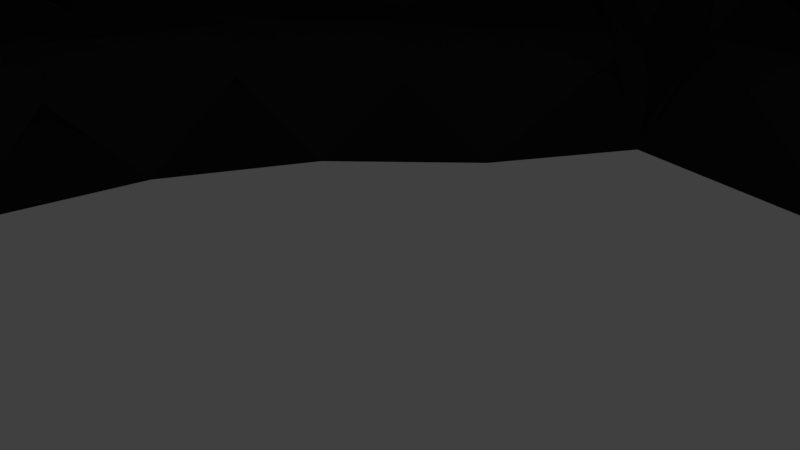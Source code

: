 # Source: SmallGeodesic.blend  (saved by Blender 2.78.0; exported with 4.5.12 LTS)
import bpy
from mathutils import Matrix  # noqa: F401  (used for matrix-valued properties, if any)

bpy.ops.wm.read_factory_settings(use_empty=True)
scene = bpy.context.scene
scene.name = 'Scene'

# ---- collections
col_collection_1 = bpy.data.collections.new('Collection 1'); scene.collection.children.link(col_collection_1)

# ---- materials (node trees are filled in below, after node groups)
mat_habitat_skin = bpy.data.materials.new('Habitat skin')
mat_habitat_skin.alpha_threshold = 0.0
mat_habitat_skin.use_transparent_shadow = False
mat_habitat_skin.diffuse_color = (0.6738, 0.565, 0.6456, 1.0)
mat_habitat_skin.specular_color = (0.5282, 0.6187, 0.8689)
mat_habitat_skin.roughness = 0.5
mat_habitat_skin.specular_intensity = 0.7
mat_material_001 = bpy.data.materials.new('Material.001')
mat_material_001.alpha_threshold = 0.0
mat_material_001.use_transparent_shadow = False
mat_material_001.diffuse_color = (0.03967, 0.03967, 0.03967, 1.0)
mat_material_001.specular_color = (0.3931, 0.3931, 0.3931)
mat_material_001.roughness = 0.5
mat_material_001.specular_intensity = 0.2

# ---- material node trees

# ---- world
world_world = bpy.data.worlds.new('World'); scene.world = world_world
world_world.color = (0.05088, 0.05088, 0.05088)
world_world.use_sun_shadow = False
world_world.sun_shadow_jitter_overblur = 0.0
world_world.cycles.sampling_method = 'MANUAL'

# ---- cameras
cam_camera = bpy.data.cameras.new('Camera')
cam_camera.clip_end = 100.0
cam_camera.lens = 35.0
cam_camera.sensor_width = 32.0
cam_camera.sensor_height = 18.0
cam_camera.ortho_scale = 7.314
cam_camera.dof.focus_distance = 0.0
cam_camera.dof.aperture_fstop = 128.0

# ---- lights
light_sun = bpy.data.lights.new('Sun', 'SUN')
light_sun.transmission_factor = 0.0
light_sun.angle = 0.1993
light_sun.energy = 1.0
light_sun.shadow_buffer_clip_start = 0.5
light_sun.shadow_soft_size = 0.1
light_sun.shadow_cascade_max_distance = 1000.0
light_lamp = bpy.data.lights.new('Lamp', 'POINT')
light_lamp.transmission_factor = 0.0
light_lamp.cutoff_distance = 30.0
light_lamp.energy = 100.0
light_lamp.shadow_buffer_clip_start = 1.001
light_lamp.shadow_soft_size = 0.1
light_lamp.shadow_maximum_resolution = 0.006
light_lamp.use_absolute_resolution = True

# ---- meshes
me_sphere = bpy.data.meshes.new('Sphere')
me_sphere.from_pydata([(0.8564, 4.305, 22.07), (1.68, 8.445, 20.79), (2.439, 12.26, 18.71), (3.104, 15.6, 15.91), (3.65, 18.35, 12.5), (4.055, 20.39, 8.61), (4.305, 21.64, 4.39), (4.39, 22.07, 1.699e-06), (1.68, 4.055, 22.07), (3.295, 7.955, 20.79), (4.784, 11.55, 18.71), (6.088, 14.7, 15.91), (7.159, 17.28, 12.5), (7.955, 19.2, 8.61), (8.445, 20.39, 4.39), (8.61, 20.79, 1.699e-06), (2.439, 3.65, 22.07), (4.784, 7.159, 20.79), (6.945, 10.39, 18.71), (8.839, 13.23, 15.91), (10.39, 15.56, 12.5), (11.55, 17.28, 8.61), (12.26, 18.35, 4.39), (12.5, 18.71, 1.699e-06), (3.104, 3.104, 22.07), (6.088, 6.088, 20.79), (8.839, 8.839, 18.71), (11.25, 11.25, 15.91), (13.23, 13.23, 12.5), (14.7, 14.7, 8.61), (15.6, 15.6, 4.39), (15.91, 15.91, 1.699e-06), (3.65, 2.439, 22.07), (7.159, 4.784, 20.79), (10.39, 6.945, 18.71), (13.23, 8.839, 15.91), (15.56, 10.39, 12.5), (17.28, 11.55, 8.61), (18.35, 12.26, 4.39), (18.71, 12.5, 1.699e-06), (4.055, 1.68, 22.07), (7.955, 3.295, 20.79), (11.55, 4.784, 18.71), (14.7, 6.088, 15.91), (17.28, 7.159, 12.5), (19.2, 7.955, 8.61), (20.39, 8.445, 4.39), (20.79, 8.61, 1.699e-06), (4.305, 0.8563, 22.07), (8.445, 1.68, 20.79), (12.26, 2.439, 18.71), (15.6, 3.104, 15.91), (18.35, 3.65, 12.5), (20.39, 4.055, 8.61), (21.64, 4.305, 4.39), (22.07, 4.39, 1.699e-06), (4.39, -7.349e-06, 22.07), (8.61, -7.182e-06, 20.79), (12.5, -7.014e-06, 18.71), (15.91, -7.182e-06, 15.91), (18.71, -7.517e-06, 12.5), (20.79, -6.176e-06, 8.61), (22.07, -8.858e-06, 4.39), (22.5, -8.523e-06, 1.699e-06), (4.305, -0.8564, 22.07), (8.445, -1.68, 20.79), (12.26, -2.439, 18.71), (15.6, -3.104, 15.91), (18.35, -3.65, 12.5), (20.39, -4.055, 8.61), (21.64, -4.305, 4.39), (22.07, -4.39, 1.699e-06), (4.055, -1.68, 22.07), (7.955, -3.295, 20.79), (11.55, -4.784, 18.71), (14.7, -6.088, 15.91), (17.28, -7.159, 12.5), (19.2, -7.955, 8.61), (20.39, -8.445, 4.39), (20.79, -8.61, 1.699e-06), (3.65, -2.439, 22.07), (7.159, -4.784, 20.79), (10.39, -6.945, 18.71), (13.23, -8.839, 15.91), (15.56, -10.39, 12.5), (17.28, -11.55, 8.61), (18.35, -12.26, 4.39), (18.71, -12.5, 1.699e-06), (3.104, -3.104, 22.07), (6.088, -6.088, 20.79), (8.839, -8.839, 18.71), (11.25, -11.25, 15.91), (13.23, -13.23, 12.5), (14.7, -14.7, 8.61), (15.6, -15.6, 4.39), (15.91, -15.91, 1.699e-06), (2.439, -3.65, 22.07), (4.784, -7.159, 20.79), (6.945, -10.39, 18.71), (8.839, -13.23, 15.91), (10.39, -15.56, 12.5), (11.55, -17.28, 8.61), (12.26, -18.35, 4.39), (12.5, -18.71, 1.699e-06), (1.68, -4.055, 22.07), (3.295, -7.955, 20.79), (4.784, -11.55, 18.71), (6.088, -14.7, 15.91), (7.159, -17.28, 12.5), (7.955, -19.2, 8.61), (8.445, -20.39, 4.39), (8.61, -20.79, 1.699e-06), (0.8564, -4.305, 22.07), (1.68, -8.445, 20.79), (2.439, -12.26, 18.71), (3.104, -15.6, 15.91), (3.65, -18.35, 12.5), (4.055, -20.39, 8.61), (4.305, -21.64, 4.39), (4.39, -22.07, 1.699e-06), (-1.623e-07, -4.39, 22.07), (9.274e-07, -8.61, 20.79), (5.921e-07, -12.5, 18.71), (-5.814e-07, -15.91, 15.91), (-1.922e-06, -18.71, 12.5), (1.43e-06, -20.79, 8.61), (-1.922e-06, -22.07, 4.39), (-2.258e-06, -22.5, 1.699e-06), (-0.8564, -4.305, 22.07), (-1.68, -8.445, 20.79), (-2.439, -12.26, 18.71), (-3.104, -15.6, 15.91), (-3.65, -18.35, 12.5), (-4.055, -20.39, 8.61), (-4.305, -21.64, 4.39), (-4.39, -22.07, 1.699e-06), (-1.68, -4.055, 22.07), (-3.295, -7.955, 20.79), (-4.784, -11.55, 18.71), (-6.088, -14.7, 15.91), (-7.159, -17.28, 12.5), (-7.955, -19.2, 8.61), (-8.445, -20.39, 4.39), (-8.61, -20.79, 1.699e-06), (-4.073e-06, -1.343e-05, 22.5), (-2.439, -3.65, 22.07), (-4.784, -7.159, 20.79), (-6.945, -10.39, 18.71), (-8.839, -13.23, 15.91), (-10.39, -15.56, 12.5), (-11.55, -17.28, 8.61), (-12.26, -18.35, 4.39), (-12.5, -18.71, 1.699e-06), (-3.104, -3.104, 22.07), (-6.088, -6.088, 20.79), (-8.839, -8.839, 18.71), (-11.25, -11.25, 15.91), (-13.23, -13.23, 12.5), (-14.7, -14.7, 8.61), (-15.6, -15.6, 4.39), (-15.91, -15.91, 1.699e-06), (-3.65, -2.439, 22.07), (-7.159, -4.784, 20.79), (-10.39, -6.945, 18.71), (-13.23, -8.839, 15.91), (-15.56, -10.39, 12.5), (-17.28, -11.55, 8.61), (-18.35, -12.26, 4.39), (-18.71, -12.5, 1.699e-06), (-4.055, -1.68, 22.07), (-7.955, -3.295, 20.79), (-11.55, -4.784, 18.71), (-14.7, -6.088, 15.91), (-17.28, -7.159, 12.5), (-19.2, -7.955, 8.61), (-20.39, -8.445, 4.39), (-20.79, -8.61, 1.699e-06), (-4.305, -0.8564, 22.07), (-8.445, -1.68, 20.79), (-12.26, -2.439, 18.71), (-15.6, -3.104, 15.91), (-18.35, -3.65, 12.5), (-20.39, -4.055, 8.61), (-21.64, -4.305, 4.39), (-22.07, -4.39, 1.699e-06), (-4.39, -7.014e-06, 22.07), (-8.61, -6.343e-06, 20.79), (-12.5, -6.343e-06, 18.71), (-15.91, -4.164e-06, 15.91), (-18.71, -3.158e-06, 12.5), (-20.79, -7.182e-06, 8.61), (-22.07, -2.153e-06, 4.39), (-22.5, -3.158e-06, 1.699e-06), (-4.305, 0.8563, 22.07), (-8.445, 1.68, 20.79), (-12.26, 2.439, 18.71), (-15.6, 3.104, 15.91), (-18.35, 3.65, 12.5), (-20.39, 4.055, 8.61), (-21.64, 4.305, 4.39), (-22.07, 4.39, 1.699e-06), (-4.055, 1.68, 22.07), (-7.955, 3.295, 20.79), (-11.55, 4.784, 18.71), (-14.7, 6.088, 15.91), (-17.28, 7.159, 12.5), (-19.2, 7.955, 8.61), (-20.39, 8.445, 4.39), (-20.79, 8.61, 1.699e-06), (-3.65, 2.439, 22.07), (-7.159, 4.784, 20.79), (-10.39, 6.945, 18.71), (-13.23, 8.839, 15.91), (-15.56, 10.39, 12.5), (-17.28, 11.55, 8.61), (-18.35, 12.26, 4.39), (-18.71, 12.5, 1.699e-06), (-3.104, 3.104, 22.07), (-6.088, 6.088, 20.79), (-8.839, 8.839, 18.71), (-11.25, 11.25, 15.91), (-13.23, 13.23, 12.5), (-14.7, 14.7, 8.61), (-15.6, 15.6, 4.39), (-15.91, 15.91, 1.699e-06), (-2.439, 3.65, 22.07), (-4.784, 7.159, 20.79), (-6.945, 10.39, 18.71), (-8.839, 13.23, 15.91), (-10.39, 15.56, 12.5), (-11.55, 17.28, 8.61), (-12.26, 18.35, 4.39), (-12.5, 18.71, 1.699e-06), (-1.68, 4.055, 22.07), (-3.295, 7.955, 20.79), (-4.784, 11.55, 18.71), (-6.088, 14.7, 15.91), (-7.159, 17.28, 12.5), (-7.955, 19.2, 8.61), (-8.445, 20.39, 4.39), (-8.61, 20.79, 1.699e-06), (-0.8564, 4.305, 22.07), (-1.68, 8.445, 20.79), (-2.439, 12.26, 18.71), (-3.104, 15.6, 15.91), (-3.65, 18.35, 12.5), (-4.055, 20.39, 8.61), (-4.305, 21.64, 4.39), (-4.39, 22.07, 1.699e-06), (8.436e-07, 4.39, 22.07), (1.766e-06, 8.61, 20.79), (2.436e-06, 12.5, 18.71), (3.442e-06, 15.91, 15.91), (6.124e-06, 18.71, 12.5), (1.43e-06, 20.79, 8.61), (5.789e-06, 22.07, 4.39), (6.124e-06, 22.5, 1.699e-06)], [], [(253, 252, 3, 4), (254, 253, 4, 5), (255, 254, 5, 6), (256, 255, 6, 7), (249, 144, 0), (250, 249, 0, 1), (251, 250, 1, 2), (252, 251, 2, 3), (2, 1, 9, 10), (3, 2, 10, 11), (4, 3, 11, 12), (5, 4, 12, 13), (6, 5, 13, 14), (7, 6, 14, 15), (0, 144, 8), (1, 0, 8, 9), (14, 13, 21, 22), (15, 14, 22, 23), (8, 144, 16), (9, 8, 16, 17), (10, 9, 17, 18), (11, 10, 18, 19), (12, 11, 19, 20), (13, 12, 20, 21), (19, 18, 26, 27), (20, 19, 27, 28), (21, 20, 28, 29), (22, 21, 29, 30), (23, 22, 30, 31), (16, 144, 24), (17, 16, 24, 25), (18, 17, 25, 26), (31, 30, 38, 39), (24, 144, 32), (25, 24, 32, 33), (26, 25, 33, 34), (27, 26, 34, 35), (28, 27, 35, 36), (29, 28, 36, 37), (30, 29, 37, 38), (36, 35, 43, 44), (37, 36, 44, 45), (38, 37, 45, 46), (39, 38, 46, 47), (32, 144, 40), (33, 32, 40, 41), (34, 33, 41, 42), (35, 34, 42, 43), (40, 144, 48), (41, 40, 48, 49), (42, 41, 49, 50), (43, 42, 50, 51), (44, 43, 51, 52), (45, 44, 52, 53), (46, 45, 53, 54), (47, 46, 54, 55), (52, 51, 59, 60), (53, 52, 60, 61), (54, 53, 61, 62), (55, 54, 62, 63), (48, 144, 56), (49, 48, 56, 57), (50, 49, 57, 58), (51, 50, 58, 59), (57, 56, 64, 65), (58, 57, 65, 66), (59, 58, 66, 67), (60, 59, 67, 68), (61, 60, 68, 69), (62, 61, 69, 70), (63, 62, 70, 71), (56, 144, 64), (69, 68, 76, 77), (70, 69, 77, 78), (71, 70, 78, 79), (64, 144, 72), (65, 64, 72, 73), (66, 65, 73, 74), (67, 66, 74, 75), (68, 67, 75, 76), (73, 72, 80, 81), (74, 73, 81, 82), (75, 74, 82, 83), (76, 75, 83, 84), (77, 76, 84, 85), (78, 77, 85, 86), (79, 78, 86, 87), (72, 144, 80), (85, 84, 92, 93), (86, 85, 93, 94), (87, 86, 94, 95), (80, 144, 88), (81, 80, 88, 89), (82, 81, 89, 90), (83, 82, 90, 91), (84, 83, 91, 92), (90, 89, 97, 98), (91, 90, 98, 99), (92, 91, 99, 100), (93, 92, 100, 101), (94, 93, 101, 102), (95, 94, 102, 103), (88, 144, 96), (89, 88, 96, 97), (102, 101, 109, 110), (103, 102, 110, 111), (96, 144, 104), (97, 96, 104, 105), (98, 97, 105, 106), (99, 98, 106, 107), (100, 99, 107, 108), (101, 100, 108, 109), (107, 106, 114, 115), (108, 107, 115, 116), (109, 108, 116, 117), (110, 109, 117, 118), (111, 110, 118, 119), (104, 144, 112), (105, 104, 112, 113), (106, 105, 113, 114), (119, 118, 126, 127), (112, 144, 120), (113, 112, 120, 121), (114, 113, 121, 122), (115, 114, 122, 123), (116, 115, 123, 124), (117, 116, 124, 125), (118, 117, 125, 126), (123, 122, 130, 131), (124, 123, 131, 132), (125, 124, 132, 133), (126, 125, 133, 134), (127, 126, 134, 135), (120, 144, 128), (121, 120, 128, 129), (122, 121, 129, 130), (135, 134, 142, 143), (128, 144, 136), (129, 128, 136, 137), (130, 129, 137, 138), (131, 130, 138, 139), (132, 131, 139, 140), (133, 132, 140, 141), (134, 133, 141, 142), (140, 139, 148, 149), (141, 140, 149, 150), (142, 141, 150, 151), (143, 142, 151, 152), (136, 144, 145), (137, 136, 145, 146), (138, 137, 146, 147), (139, 138, 147, 148), (145, 144, 153), (146, 145, 153, 154), (147, 146, 154, 155), (148, 147, 155, 156), (149, 148, 156, 157), (150, 149, 157, 158), (151, 150, 158, 159), (152, 151, 159, 160), (157, 156, 164, 165), (158, 157, 165, 166), (159, 158, 166, 167), (160, 159, 167, 168), (153, 144, 161), (154, 153, 161, 162), (155, 154, 162, 163), (156, 155, 163, 164), (162, 161, 169, 170), (163, 162, 170, 171), (164, 163, 171, 172), (165, 164, 172, 173), (166, 165, 173, 174), (167, 166, 174, 175), (168, 167, 175, 176), (161, 144, 169), (174, 173, 181, 182), (175, 174, 182, 183), (176, 175, 183, 184), (169, 144, 177), (170, 169, 177, 178), (171, 170, 178, 179), (172, 171, 179, 180), (173, 172, 180, 181), (179, 178, 186, 187), (180, 179, 187, 188), (181, 180, 188, 189), (182, 181, 189, 190), (183, 182, 190, 191), (184, 183, 191, 192), (177, 144, 185), (178, 177, 185, 186), (191, 190, 198, 199), (192, 191, 199, 200), (185, 144, 193), (186, 185, 193, 194), (187, 186, 194, 195), (188, 187, 195, 196), (189, 188, 196, 197), (190, 189, 197, 198), (195, 194, 202, 203), (196, 195, 203, 204), (197, 196, 204, 205), (198, 197, 205, 206), (199, 198, 206, 207), (200, 199, 207, 208), (193, 144, 201), (194, 193, 201, 202), (207, 206, 214, 215), (208, 207, 215, 216), (201, 144, 209), (202, 201, 209, 210), (203, 202, 210, 211), (204, 203, 211, 212), (205, 204, 212, 213), (206, 205, 213, 214), (212, 211, 219, 220), (213, 212, 220, 221), (214, 213, 221, 222), (215, 214, 222, 223), (216, 215, 223, 224), (209, 144, 217), (210, 209, 217, 218), (211, 210, 218, 219), (224, 223, 231, 232), (217, 144, 225), (218, 217, 225, 226), (219, 218, 226, 227), (220, 219, 227, 228), (221, 220, 228, 229), (222, 221, 229, 230), (223, 222, 230, 231), (228, 227, 235, 236), (229, 228, 236, 237), (230, 229, 237, 238), (231, 230, 238, 239), (232, 231, 239, 240), (225, 144, 233), (226, 225, 233, 234), (227, 226, 234, 235), (240, 239, 247, 248), (233, 144, 241), (234, 233, 241, 242), (235, 234, 242, 243), (236, 235, 243, 244), (237, 236, 244, 245), (238, 237, 245, 246), (239, 238, 246, 247), (245, 244, 252, 253), (246, 245, 253, 254), (247, 246, 254, 255), (248, 247, 255, 256), (241, 144, 249), (242, 241, 249, 250), (243, 242, 250, 251), (244, 243, 251, 252)])
me_sphere.polygons.foreach_set('use_smooth', [True] * 256)
me_sphere.materials.append(mat_habitat_skin)
me_sphere.use_remesh_preserve_volume = False
me_sphere.use_remesh_preserve_attributes = False
me_sphere.use_mirror_vertex_groups = False
me_sphere.update()
me_gd_mesh = bpy.data.meshes.new('GD_mesh')
me_gd_mesh.from_pydata([(0.0, 0.0, 1.0), (-4.614e-17, -0.2511, 0.9679), (-9.658e-17, -0.5257, 0.8507), (-1.384e-16, -0.7534, 0.6575), (-1.643e-16, -0.8944, 0.4472), (0.2389, -0.07761, 0.9679), (0.5, -0.1625, 0.8507), (0.7166, -0.2328, 0.6575), (0.8507, -0.2764, 0.4472), (0.1476, 0.2032, 0.9679), (0.309, 0.4253, 0.8507), (0.4429, 0.6095, 0.6575), (0.5257, 0.7236, 0.4472), (-0.1476, 0.2032, 0.9679), (-0.309, 0.4253, 0.8507), (-0.4429, 0.6095, 0.6575), (-0.5257, 0.7236, 0.4472), (-0.2389, -0.07761, 0.9679), (-0.5, -0.1625, 0.8507), (-0.7166, -0.2328, 0.6575), (-0.8507, -0.2764, 0.4472), (0.2389, -0.8311, 0.5023), (0.5, -0.6882, 0.5257), (0.7166, -0.484, 0.5023), (0.8642, -0.02964, 0.5023), (0.809, 0.2629, 0.5257), (0.6817, 0.5319, 0.5023), (0.2952, 0.8127, 0.5023), (5.209e-17, 0.8507, 0.5257), (-0.2952, 0.8127, 0.5023), (-0.6817, 0.5319, 0.5023), (-0.809, 0.2629, 0.5257), (-0.8642, -0.02964, 0.5023), (-0.7166, -0.484, 0.5023), (-0.5, -0.6882, 0.5257), (-0.2389, -0.8311, 0.5023), (0.1476, -0.9566, 0.2511), (0.309, -0.9511, 5.96e-08), (0.8642, -0.436, 0.2511), (0.809, -0.5878, 5.96e-08), (0.9554, -0.1552, 0.2511), (1.0, 0.0, 6.123e-17), (0.6817, 0.6872, 0.2511), (0.809, 0.5878, 6.123e-17), (0.4429, 0.8607, 0.2511), (0.309, 0.9511, 6.123e-17), (-0.4429, 0.8607, 0.2511), (-0.309, 0.9511, 6.123e-17), (-0.6817, 0.6872, 0.2511), (-0.809, 0.5878, 6.123e-17), (-0.9554, -0.1552, 0.2511), (-1.0, 1.225e-16, 6.123e-17), (-0.8642, -0.436, 0.2511), (-0.809, -0.5878, 5.96e-08), (-0.1476, -0.9566, 0.2511), (-0.309, -0.9511, 5.96e-08), (0.2629, -0.3618, 0.8944), (0.2629, -0.6382, 0.7236), (0.5257, -0.4472, 0.7236), (0.4253, 0.1382, 0.8944), (0.6882, 0.05279, 0.7236), (0.5878, 0.3618, 0.7236), (2.738e-17, 0.4472, 0.8944), (0.1625, 0.6708, 0.7236), (-0.1625, 0.6708, 0.7236), (-0.4253, 0.1382, 0.8944), (-0.5878, 0.3618, 0.7236), (-0.6882, 0.05279, 0.7236), (-0.2629, -0.3618, 0.8944), (-0.5257, -0.4472, 0.7236), (-0.2629, -0.6382, 0.7236), (0.4253, -0.8618, 0.2764), (0.6882, -0.6708, 0.2764), (0.5878, -0.809, 6.267e-08), (0.9511, -0.309, 4.7e-08), (0.9511, 0.1382, 0.2764), (0.8507, 0.4472, 0.2764), (0.9511, 0.309, 6.123e-17), (0.5878, 0.809, 6.123e-17), (0.1625, 0.9472, 0.2764), (-0.1625, 0.9472, 0.2764), (6.123e-17, 1.0, 6.123e-17), (-0.5878, 0.809, 6.123e-17), (-0.8507, 0.4472, 0.2764), (-0.9511, 0.1382, 0.2764), (-0.9511, 0.309, 6.123e-17), (-0.9511, -0.309, 1.567e-08), (-0.6882, -0.6708, 0.2764), (-0.4253, -0.8618, 0.2764), (-0.5878, -0.809, 6.267e-08), (-1.837e-16, -1.0, 6.267e-08)], [(48, 83), (30, 66), (7, 60), (37, 73), (29, 64), (22, 58), (54, 55), (46, 80), (75, 77), (36, 71), (21, 36), (47, 82), (60, 61), (51, 85), (40, 75), (41, 77), (7, 23), (83, 84), (0, 17), (38, 40), (23, 38), (68, 69), (49, 85), (1, 56), (43, 77), (14, 66), (6, 58), (5, 56), (46, 47), (0, 9), (36, 54), (17, 65), (24, 25), (39, 72), (0, 1), (21, 57), (6, 59), (19, 33), (28, 63), (47, 81), (26, 42), (62, 64), (88, 89), (44, 79), (24, 40), (12, 26), (45, 81), (69, 70), (19, 32), (7, 24), (13, 65), (4, 54), (75, 76), (10, 59), (11, 61), (42, 43), (43, 76), (54, 90), (32, 50), (4, 35), (18, 67), (19, 69), (8, 40), (53, 86), (27, 79), (31, 32), (36, 90), (15, 16), (7, 8), (2, 68), (32, 84), (13, 17), (6, 60), (28, 64), (49, 82), (31, 66), (46, 48), (59, 61), (23, 58), (3, 21), (47, 80), (37, 71), (46, 82), (12, 27), (62, 63), (34, 69), (13, 62), (1, 17), (15, 29), (9, 62), (76, 77), (79, 80), (15, 66), (52, 87), (36, 37), (5, 9), (7, 58), (4, 36), (18, 68), (25, 76), (22, 23), (33, 87), (30, 31), (14, 15), (38, 72), (6, 7), (40, 74), (26, 61), (31, 67), (45, 79), (59, 60), (56, 58), (87, 89), (15, 30), (31, 83), (43, 78), (65, 67), (10, 61), (21, 71), (33, 34), (19, 67), (20, 50), (54, 88), (48, 49), (18, 69), (34, 88), (30, 48), (17, 18), (25, 26), (28, 79), (9, 10), (1, 2), (2, 70), (1, 68), (48, 82), (25, 60), (33, 69), (52, 53), (32, 67), (56, 57), (72, 73), (16, 29), (14, 62), (4, 21), (11, 27), (15, 64), (10, 62), (31, 84), (53, 87), (33, 52), (23, 72), (0, 13), (34, 35), (44, 45), (26, 76), (17, 68), (34, 87), (16, 46), (28, 80), (28, 29), (0, 5), (38, 74), (83, 85), (41, 74), (25, 61), (51, 84), (34, 70), (42, 78), (57, 58), (10, 63), (16, 30), (50, 86), (45, 78), (65, 66), (3, 57), (30, 83), (40, 41), (80, 81), (22, 71), (25, 75), (50, 52), (55, 88), (12, 42), (35, 88), (19, 20), (27, 28), (11, 12), (3, 4), (3, 70), (8, 23), (41, 75), (24, 60), (49, 83), (71, 73), (8, 38), (2, 56), (87, 88), (66, 67), (14, 64), (53, 89), (6, 56), (38, 39), (22, 72), (20, 52), (55, 89), (42, 44), (27, 44), (29, 46), (9, 13), (18, 19), (18, 65), (1, 5), (29, 80), (10, 11), (39, 74), (27, 63), (35, 54), (2, 3), (8, 24), (20, 33), (5, 59), (22, 57), (50, 84), (42, 76), (35, 70), (63, 64), (11, 63), (51, 86), (71, 72), (68, 70), (11, 26), (44, 78), (84, 85), (79, 81), (20, 32), (2, 57), (9, 59), (14, 65), (55, 90), (16, 48), (24, 75), (52, 86), (50, 51), (21, 22), (3, 35), (39, 73), (13, 14), (37, 90), (12, 44), (5, 6)], [])
me_gd_mesh.materials.append(mat_material_001)
me_gd_mesh.use_remesh_preserve_volume = False
me_gd_mesh.use_remesh_preserve_attributes = False
me_gd_mesh.use_mirror_vertex_groups = False
me_gd_mesh.update()

# ---- objects
ob_sun = bpy.data.objects.new('Sun', light_sun)
ob_sphere = bpy.data.objects.new('Sphere', me_sphere)
ob_gd_mesh = bpy.data.objects.new('GD_mesh', me_gd_mesh)
ob_lamp = bpy.data.objects.new('Lamp', light_lamp)
ob_camera = bpy.data.objects.new('Camera', cam_camera)

# ---- transforms, parenting, visibility, modifiers, constraints
ob_sun.location = (-17.54, 0.0, 50.0)
ob_sun.lineart.crease_threshold = 0.0
ob_sphere.location = (0.0, 0.0, 0.0)
ob_sphere.lineart.crease_threshold = 0.0
ob_gd_mesh.location = (0.0, 0.0, 0.0)
ob_gd_mesh.scale = (24.73, 24.74, 24.5)
ob_gd_mesh.lineart.crease_threshold = 0.0
_m = ob_gd_mesh.modifiers.new('Skin', 'SKIN')
ob_lamp.location = (4.076, 50.0, 50.0)
ob_lamp.rotation_euler = (1.745, 1.745, 1.745)
ob_lamp.lock_rotations_4d = False
ob_lamp.empty_display_type = 'ARROWS'
ob_lamp.color = (0.0, 0.0, 0.0, 0.0)
ob_lamp.lineart.crease_threshold = 0.0
ob_camera.location = (7.481, -6.508, 5.344)
ob_camera.rotation_euler = (1.109, 0.0, 0.8149)
ob_camera.lock_rotations_4d = False
ob_camera.empty_display_type = 'ARROWS'
ob_camera.color = (0.0, 0.0, 0.0, 0.0)
ob_camera.display_type = 'WIRE'
ob_camera.lineart.crease_threshold = 0.0

# ---- collection membership
col_collection_1.objects.link(ob_sun)
col_collection_1.objects.link(ob_sphere)
col_collection_1.objects.link(ob_gd_mesh)
col_collection_1.objects.link(ob_lamp)
col_collection_1.objects.link(ob_camera)

# ---- scene / render settings (as saved in the file)
scene.camera = ob_camera
scene.frame_start = 1; scene.frame_end = 250; scene.frame_set(1)
scene.render.engine = 'BLENDER_EEVEE_NEXT'
scene.render.resolution_percentage = 50
scene.render.dither_intensity = 0.0
scene.cycles.use_denoising = False
scene.cycles.samples = 128
scene.cycles.sampling_pattern = 'TABULATED_SOBOL'
scene.cycles.light_sampling_threshold = 0.0
scene.cycles.use_adaptive_sampling = False
scene.cycles.use_light_tree = False
scene.cycles.blur_glossy = 0.0
scene.cycles.sample_clamp_indirect = 0.0
scene.view_settings.view_transform = 'Standard'
bpy.context.view_layer.update()
